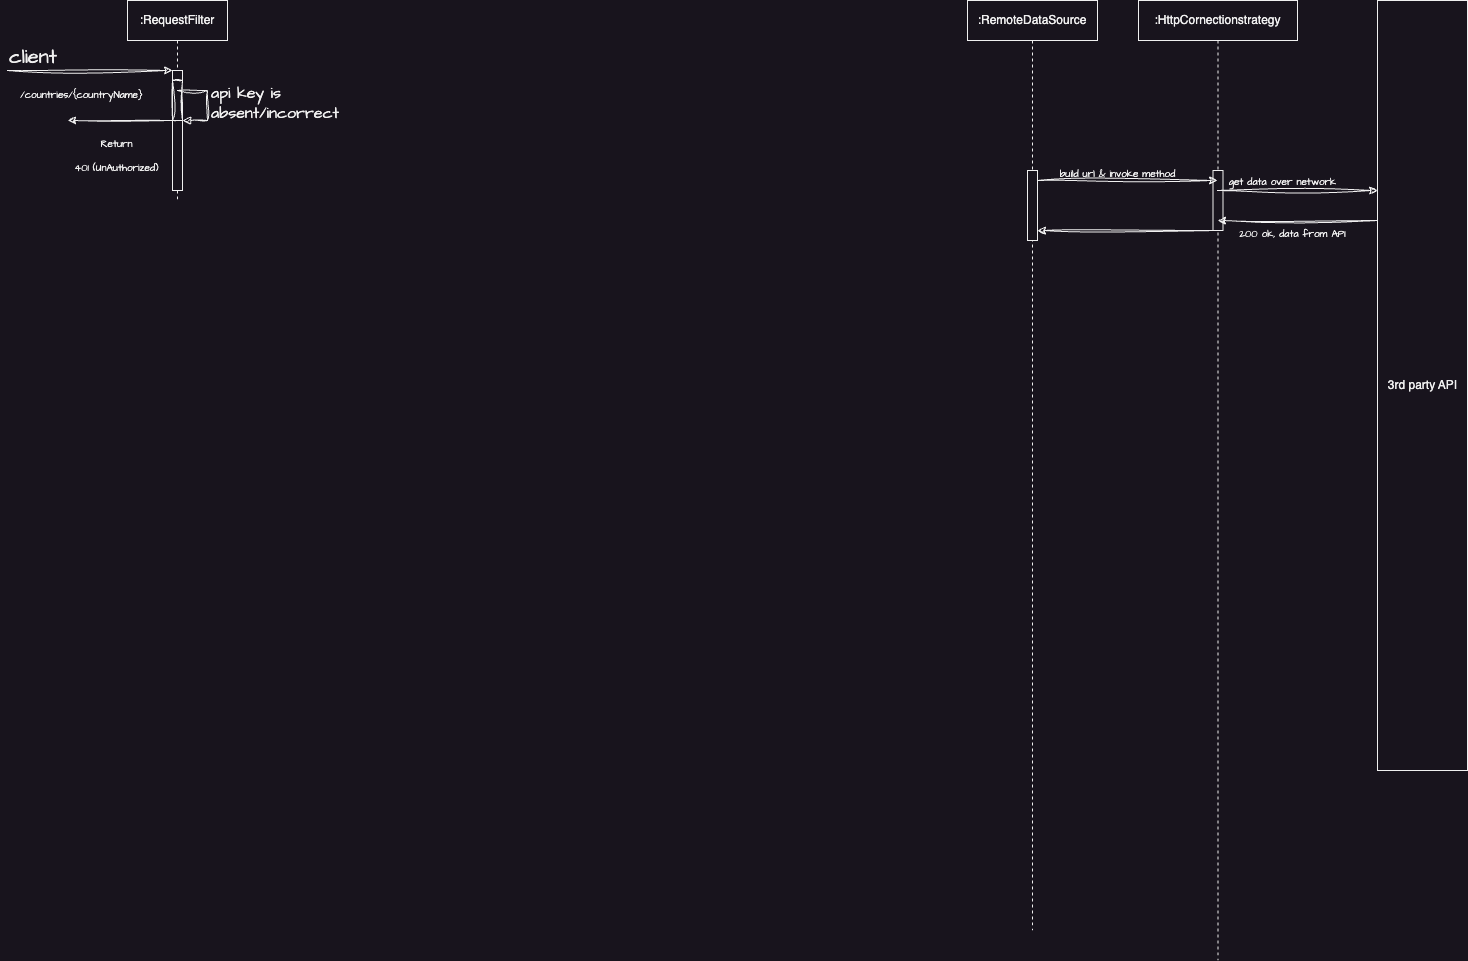

The diagram above was exported from draw.io. Its source (the exported page's mxGraphModel, read from the mxfile embedded in the PNG):
<mxGraphModel dx="1804" dy="593" grid="1" gridSize="10" guides="1" tooltips="1" connect="1" arrows="1" fold="1" page="1" pageScale="1" pageWidth="850" pageHeight="1100" math="0" shadow="0">
  <root>
    <mxCell id="0" />
    <mxCell id="1" parent="0" />
    <mxCell id="Lb_M-m9rHCvlb_rb0xdN-13" value="" style="endArrow=classic;html=1;rounded=0;sketch=1;hachureGap=4;jiggle=2;curveFitting=1;fontFamily=Architects Daughter;fontSource=https%3A%2F%2Ffonts.googleapis.com%2Fcss%3Ffamily%3DArchitects%2BDaughter;fontSize=16;" parent="1" target="hSb_Eb6ct3wwupPtpB8e-4" edge="1">
      <mxGeometry relative="1" as="geometry">
        <mxPoint x="-50" y="130" as="sourcePoint" />
        <mxPoint x="110" y="130" as="targetPoint" />
      </mxGeometry>
    </mxCell>
    <mxCell id="Lb_M-m9rHCvlb_rb0xdN-14" value="&lt;font style=&quot;font-size: 10px;&quot;&gt;/countries/{countryName}&lt;/font&gt;" style="edgeLabel;resizable=0;html=1;align=center;verticalAlign=middle;sketch=1;hachureGap=4;jiggle=2;curveFitting=1;fontFamily=Architects Daughter;fontSource=https%3A%2F%2Ffonts.googleapis.com%2Fcss%3Ffamily%3DArchitects%2BDaughter;fontSize=20;" parent="Lb_M-m9rHCvlb_rb0xdN-13" connectable="0" vertex="1">
      <mxGeometry relative="1" as="geometry">
        <mxPoint x="-10" y="20" as="offset" />
      </mxGeometry>
    </mxCell>
    <mxCell id="Lb_M-m9rHCvlb_rb0xdN-15" value="client" style="edgeLabel;resizable=0;html=1;align=left;verticalAlign=bottom;sketch=1;hachureGap=4;jiggle=2;curveFitting=1;fontFamily=Architects Daughter;fontSource=https%3A%2F%2Ffonts.googleapis.com%2Fcss%3Ffamily%3DArchitects%2BDaughter;fontSize=20;" parent="Lb_M-m9rHCvlb_rb0xdN-13" connectable="0" vertex="1">
      <mxGeometry x="-1" relative="1" as="geometry" />
    </mxCell>
    <mxCell id="Lb_M-m9rHCvlb_rb0xdN-24" value="3rd party API" style="html=1;points=[];perimeter=orthogonalPerimeter;outlineConnect=0;targetShapes=umlLifeline;portConstraint=eastwest;newEdgeStyle={&quot;edgeStyle&quot;:&quot;elbowEdgeStyle&quot;,&quot;elbow&quot;:&quot;vertical&quot;,&quot;curved&quot;:0,&quot;rounded&quot;:0};" parent="1" vertex="1">
      <mxGeometry x="1320" y="60" width="90" height="770" as="geometry" />
    </mxCell>
    <mxCell id="Lb_M-m9rHCvlb_rb0xdN-36" value=":RemoteDataSource" style="shape=umlLifeline;perimeter=lifelinePerimeter;whiteSpace=wrap;html=1;container=0;dropTarget=0;collapsible=0;recursiveResize=0;outlineConnect=0;portConstraint=eastwest;newEdgeStyle={&quot;edgeStyle&quot;:&quot;elbowEdgeStyle&quot;,&quot;elbow&quot;:&quot;vertical&quot;,&quot;curved&quot;:0,&quot;rounded&quot;:0};size=40;" parent="1" vertex="1">
      <mxGeometry x="910" y="60" width="130" height="930" as="geometry" />
    </mxCell>
    <mxCell id="Lb_M-m9rHCvlb_rb0xdN-37" value="" style="html=1;points=[];perimeter=orthogonalPerimeter;outlineConnect=0;targetShapes=umlLifeline;portConstraint=eastwest;newEdgeStyle={&quot;edgeStyle&quot;:&quot;elbowEdgeStyle&quot;,&quot;elbow&quot;:&quot;vertical&quot;,&quot;curved&quot;:0,&quot;rounded&quot;:0};" parent="Lb_M-m9rHCvlb_rb0xdN-36" vertex="1">
      <mxGeometry x="60" y="170" width="10" height="70" as="geometry" />
    </mxCell>
    <mxCell id="Lb_M-m9rHCvlb_rb0xdN-40" value=":HttpCornectionstrategy" style="shape=umlLifeline;perimeter=lifelinePerimeter;whiteSpace=wrap;html=1;container=0;dropTarget=0;collapsible=0;recursiveResize=0;outlineConnect=0;portConstraint=eastwest;newEdgeStyle={&quot;edgeStyle&quot;:&quot;elbowEdgeStyle&quot;,&quot;elbow&quot;:&quot;vertical&quot;,&quot;curved&quot;:0,&quot;rounded&quot;:0};size=40;" parent="1" vertex="1">
      <mxGeometry x="1081" y="60" width="159" height="960" as="geometry" />
    </mxCell>
    <mxCell id="Lb_M-m9rHCvlb_rb0xdN-41" value="" style="html=1;points=[];perimeter=orthogonalPerimeter;outlineConnect=0;targetShapes=umlLifeline;portConstraint=eastwest;newEdgeStyle={&quot;edgeStyle&quot;:&quot;elbowEdgeStyle&quot;,&quot;elbow&quot;:&quot;vertical&quot;,&quot;curved&quot;:0,&quot;rounded&quot;:0};" parent="Lb_M-m9rHCvlb_rb0xdN-40" vertex="1">
      <mxGeometry x="74.5" y="170" width="10" height="60" as="geometry" />
    </mxCell>
    <mxCell id="Lb_M-m9rHCvlb_rb0xdN-49" value="" style="endArrow=classic;html=1;rounded=0;sketch=1;hachureGap=4;jiggle=2;curveFitting=1;fontFamily=Architects Daughter;fontSource=https%3A%2F%2Ffonts.googleapis.com%2Fcss%3Ffamily%3DArchitects%2BDaughter;fontSize=16;" parent="1" target="Lb_M-m9rHCvlb_rb0xdN-40" edge="1">
      <mxGeometry relative="1" as="geometry">
        <mxPoint x="980" y="240" as="sourcePoint" />
        <mxPoint x="1080" y="240" as="targetPoint" />
      </mxGeometry>
    </mxCell>
    <mxCell id="Lb_M-m9rHCvlb_rb0xdN-51" value="" style="endArrow=classic;html=1;rounded=0;sketch=1;hachureGap=4;jiggle=2;curveFitting=1;fontFamily=Architects Daughter;fontSource=https%3A%2F%2Ffonts.googleapis.com%2Fcss%3Ffamily%3DArchitects%2BDaughter;fontSize=16;" parent="1" target="Lb_M-m9rHCvlb_rb0xdN-24" edge="1">
      <mxGeometry relative="1" as="geometry">
        <mxPoint x="1160" y="250" as="sourcePoint" />
        <mxPoint x="1310" y="250" as="targetPoint" />
      </mxGeometry>
    </mxCell>
    <mxCell id="Lb_M-m9rHCvlb_rb0xdN-52" value="" style="endArrow=none;html=1;rounded=0;sketch=1;hachureGap=4;jiggle=2;curveFitting=1;fontFamily=Architects Daughter;fontSource=https%3A%2F%2Ffonts.googleapis.com%2Fcss%3Ffamily%3DArchitects%2BDaughter;fontSize=16;startArrow=classic;startFill=1;endFill=0;" parent="1" source="Lb_M-m9rHCvlb_rb0xdN-40" edge="1">
      <mxGeometry relative="1" as="geometry">
        <mxPoint x="1180" y="280" as="sourcePoint" />
        <mxPoint x="1320" y="280" as="targetPoint" />
      </mxGeometry>
    </mxCell>
    <mxCell id="Lb_M-m9rHCvlb_rb0xdN-53" value="" style="endArrow=none;html=1;rounded=0;sketch=1;hachureGap=4;jiggle=2;curveFitting=1;fontFamily=Architects Daughter;fontSource=https%3A%2F%2Ffonts.googleapis.com%2Fcss%3Ffamily%3DArchitects%2BDaughter;fontSize=16;startArrow=classic;startFill=1;endFill=0;" parent="1" edge="1">
      <mxGeometry relative="1" as="geometry">
        <mxPoint x="980" y="290" as="sourcePoint" />
        <mxPoint x="1160" y="290" as="targetPoint" />
      </mxGeometry>
    </mxCell>
    <mxCell id="Lb_M-m9rHCvlb_rb0xdN-78" value="&lt;span style=&quot;font-size: 10px;&quot;&gt;build url &amp;amp; invoke method&lt;/span&gt;" style="text;html=1;align=center;verticalAlign=middle;resizable=0;points=[];autosize=1;strokeColor=none;fillColor=none;fontSize=20;fontFamily=Architects Daughter;" parent="1" vertex="1">
      <mxGeometry x="990" y="210" width="140" height="40" as="geometry" />
    </mxCell>
    <mxCell id="Lb_M-m9rHCvlb_rb0xdN-79" value="&lt;span style=&quot;font-size: 10px;&quot;&gt;get data over network&lt;br&gt;&lt;br&gt;&lt;/span&gt;" style="text;html=1;align=center;verticalAlign=middle;resizable=0;points=[];autosize=1;strokeColor=none;fillColor=none;fontSize=20;fontFamily=Architects Daughter;" parent="1" vertex="1">
      <mxGeometry x="1160" y="220" width="130" height="60" as="geometry" />
    </mxCell>
    <mxCell id="Lb_M-m9rHCvlb_rb0xdN-80" value="&lt;span style=&quot;font-size: 10px;&quot;&gt;200 ok, data from API&lt;br&gt;&lt;/span&gt;" style="text;html=1;align=center;verticalAlign=middle;resizable=0;points=[];autosize=1;strokeColor=none;fillColor=none;fontSize=20;fontFamily=Architects Daughter;" parent="1" vertex="1">
      <mxGeometry x="1170" y="270" width="130" height="40" as="geometry" />
    </mxCell>
    <mxCell id="Lb_M-m9rHCvlb_rb0xdN-81" value="&lt;span style=&quot;font-size: 10px;&quot;&gt;&lt;br&gt;&lt;/span&gt;" style="text;html=1;align=center;verticalAlign=middle;resizable=0;points=[];autosize=1;strokeColor=none;fillColor=none;fontSize=20;fontFamily=Architects Daughter;" parent="1" vertex="1">
      <mxGeometry x="1035" y="280" width="20" height="40" as="geometry" />
    </mxCell>
    <mxCell id="hSb_Eb6ct3wwupPtpB8e-3" value=":RequestFilter" style="shape=umlLifeline;perimeter=lifelinePerimeter;whiteSpace=wrap;html=1;container=0;dropTarget=0;collapsible=0;recursiveResize=0;outlineConnect=0;portConstraint=eastwest;newEdgeStyle={&quot;edgeStyle&quot;:&quot;elbowEdgeStyle&quot;,&quot;elbow&quot;:&quot;vertical&quot;,&quot;curved&quot;:0,&quot;rounded&quot;:0};size=40;" parent="1" vertex="1">
      <mxGeometry x="70" y="60" width="100" height="200" as="geometry" />
    </mxCell>
    <mxCell id="hSb_Eb6ct3wwupPtpB8e-4" value="" style="html=1;points=[];perimeter=orthogonalPerimeter;outlineConnect=0;targetShapes=umlLifeline;portConstraint=eastwest;newEdgeStyle={&quot;edgeStyle&quot;:&quot;elbowEdgeStyle&quot;,&quot;elbow&quot;:&quot;vertical&quot;,&quot;curved&quot;:0,&quot;rounded&quot;:0};" parent="hSb_Eb6ct3wwupPtpB8e-3" vertex="1">
      <mxGeometry x="45" y="70" width="10" height="120" as="geometry" />
    </mxCell>
    <mxCell id="UA-UEpG1S4cd8Wzx1s_d-3" value="" style="html=1;points=[[0,0,0,0,5],[0,1,0,0,-5],[1,0,0,0,5],[1,1,0,0,-5]];perimeter=orthogonalPerimeter;outlineConnect=0;targetShapes=umlLifeline;portConstraint=eastwest;newEdgeStyle={&quot;curved&quot;:0,&quot;rounded&quot;:0};sketch=1;hachureGap=4;jiggle=2;curveFitting=1;fontFamily=Architects Daughter;fontSource=https%3A%2F%2Ffonts.googleapis.com%2Fcss%3Ffamily%3DArchitects%2BDaughter;fontSize=20;" parent="hSb_Eb6ct3wwupPtpB8e-3" vertex="1">
      <mxGeometry x="45" y="80" width="10" height="40" as="geometry" />
    </mxCell>
    <mxCell id="UA-UEpG1S4cd8Wzx1s_d-1" value="" style="endArrow=none;html=1;rounded=0;sketch=1;hachureGap=4;jiggle=2;curveFitting=1;fontFamily=Architects Daughter;fontSource=https%3A%2F%2Ffonts.googleapis.com%2Fcss%3Ffamily%3DArchitects%2BDaughter;fontSize=16;startArrow=classic;startFill=1;endFill=0;" parent="1" edge="1">
      <mxGeometry relative="1" as="geometry">
        <mxPoint x="10" y="180" as="sourcePoint" />
        <mxPoint x="115" y="180" as="targetPoint" />
      </mxGeometry>
    </mxCell>
    <mxCell id="UA-UEpG1S4cd8Wzx1s_d-2" value="&lt;span style=&quot;font-size: 10px;&quot;&gt;Return &lt;br&gt;401 (UnAuthorized)&lt;/span&gt;" style="edgeLabel;resizable=0;html=1;align=center;verticalAlign=middle;sketch=1;hachureGap=4;jiggle=2;curveFitting=1;fontFamily=Architects Daughter;fontSource=https%3A%2F%2Ffonts.googleapis.com%2Fcss%3Ffamily%3DArchitects%2BDaughter;fontSize=20;" parent="UA-UEpG1S4cd8Wzx1s_d-1" connectable="0" vertex="1">
      <mxGeometry relative="1" as="geometry">
        <mxPoint x="-5" y="31" as="offset" />
      </mxGeometry>
    </mxCell>
    <mxCell id="UA-UEpG1S4cd8Wzx1s_d-4" value="api key is &lt;br&gt;absent/incorrect" style="html=1;align=left;spacingLeft=2;endArrow=block;rounded=0;edgeStyle=orthogonalEdgeStyle;curved=0;rounded=0;sketch=1;hachureGap=4;jiggle=2;curveFitting=1;fontFamily=Architects Daughter;fontSource=https%3A%2F%2Ffonts.googleapis.com%2Fcss%3Ffamily%3DArchitects%2BDaughter;fontSize=16;" parent="1" edge="1">
      <mxGeometry relative="1" as="geometry">
        <mxPoint x="120" y="150" as="sourcePoint" />
        <Array as="points">
          <mxPoint x="150" y="180" />
        </Array>
        <mxPoint x="125" y="180" as="targetPoint" />
      </mxGeometry>
    </mxCell>
  </root>
</mxGraphModel>